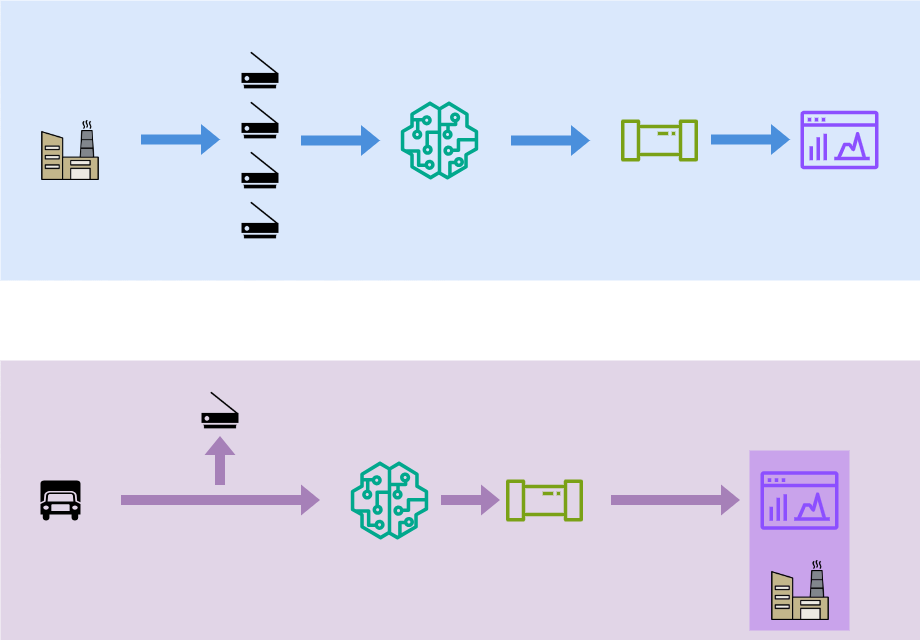

The diagram above was exported from draw.io. Its source (the exported page's mxGraphModel, read from the mxfile embedded in the PNG):
<mxGraphModel dx="376" dy="800" grid="1" gridSize="10" guides="1" tooltips="1" connect="1" arrows="1" fold="1" page="1" pageScale="1" pageWidth="1169" pageHeight="827" math="0" shadow="0">
  <root>
    <mxCell id="0" />
    <mxCell id="1" parent="0" />
    <mxCell id="tx0Dd5_qyHQ1eC8o_WWy-1" value="" style="rounded=0;whiteSpace=wrap;html=1;fillColor=#dae8fc;strokeColor=none;" vertex="1" parent="1">
      <mxGeometry x="80" y="80" width="920" height="280" as="geometry" />
    </mxCell>
    <mxCell id="tx0Dd5_qyHQ1eC8o_WWy-2" value="" style="rounded=0;whiteSpace=wrap;html=1;fillColor=#e1d5e7;strokeColor=none;" vertex="1" parent="1">
      <mxGeometry x="80" y="440" width="920" height="280" as="geometry" />
    </mxCell>
    <mxCell id="tx0Dd5_qyHQ1eC8o_WWy-6" value="" style="shape=image;html=1;verticalAlign=top;verticalLabelPosition=bottom;labelBackgroundColor=#ffffff;imageAspect=0;aspect=fixed;image=https://cdn1.iconfinder.com/data/icons/2-building-line-filled/614/Factory-128.png" vertex="1" parent="1">
      <mxGeometry x="110" y="190" width="80" height="80" as="geometry" />
    </mxCell>
    <mxCell id="tx0Dd5_qyHQ1eC8o_WWy-9" value="" style="shape=image;html=1;verticalAlign=top;verticalLabelPosition=bottom;labelBackgroundColor=#ffffff;imageAspect=0;aspect=fixed;image=https://cdn1.iconfinder.com/data/icons/computer-hardware-glyphs-vol-2/52/scanner__scan__machine__media__multimedia__scanning__office-128.png" vertex="1" parent="1">
      <mxGeometry x="320" y="130" width="40" height="40" as="geometry" />
    </mxCell>
    <mxCell id="tx0Dd5_qyHQ1eC8o_WWy-10" value="" style="shape=image;html=1;verticalAlign=top;verticalLabelPosition=bottom;labelBackgroundColor=#ffffff;imageAspect=0;aspect=fixed;image=https://cdn1.iconfinder.com/data/icons/computer-hardware-glyphs-vol-2/52/scanner__scan__machine__media__multimedia__scanning__office-128.png" vertex="1" parent="1">
      <mxGeometry x="320" y="180" width="40" height="40" as="geometry" />
    </mxCell>
    <mxCell id="tx0Dd5_qyHQ1eC8o_WWy-12" value="" style="shape=image;html=1;verticalAlign=top;verticalLabelPosition=bottom;labelBackgroundColor=#ffffff;imageAspect=0;aspect=fixed;image=https://cdn1.iconfinder.com/data/icons/computer-hardware-glyphs-vol-2/52/scanner__scan__machine__media__multimedia__scanning__office-128.png" vertex="1" parent="1">
      <mxGeometry x="320" y="230" width="40" height="40" as="geometry" />
    </mxCell>
    <mxCell id="tx0Dd5_qyHQ1eC8o_WWy-13" value="" style="shape=image;html=1;verticalAlign=top;verticalLabelPosition=bottom;labelBackgroundColor=#ffffff;imageAspect=0;aspect=fixed;image=https://cdn1.iconfinder.com/data/icons/computer-hardware-glyphs-vol-2/52/scanner__scan__machine__media__multimedia__scanning__office-128.png" vertex="1" parent="1">
      <mxGeometry x="320" y="280" width="40" height="40" as="geometry" />
    </mxCell>
    <mxCell id="tx0Dd5_qyHQ1eC8o_WWy-15" value="" style="sketch=0;outlineConnect=0;fontColor=#232F3E;gradientColor=none;fillColor=#01A88D;strokeColor=none;dashed=0;verticalLabelPosition=bottom;verticalAlign=top;align=center;html=1;fontSize=12;fontStyle=0;aspect=fixed;pointerEvents=1;shape=mxgraph.aws4.sagemaker_model;" vertex="1" parent="1">
      <mxGeometry x="480" y="181" width="78" height="78" as="geometry" />
    </mxCell>
    <mxCell id="tx0Dd5_qyHQ1eC8o_WWy-16" value="" style="sketch=0;outlineConnect=0;fontColor=#232F3E;gradientColor=none;fillColor=#7AA116;strokeColor=none;dashed=0;verticalLabelPosition=bottom;verticalAlign=top;align=center;html=1;fontSize=12;fontStyle=0;aspect=fixed;pointerEvents=1;shape=mxgraph.aws4.iot_analytics_pipeline;" vertex="1" parent="1">
      <mxGeometry x="700" y="199" width="78" height="42" as="geometry" />
    </mxCell>
    <mxCell id="tx0Dd5_qyHQ1eC8o_WWy-17" value="" style="sketch=0;outlineConnect=0;fontColor=#232F3E;gradientColor=none;fillColor=#8C4FFF;strokeColor=none;dashed=0;verticalLabelPosition=bottom;verticalAlign=top;align=center;html=1;fontSize=12;fontStyle=0;aspect=fixed;pointerEvents=1;shape=mxgraph.aws4.opensearch_dashboards;" vertex="1" parent="1">
      <mxGeometry x="880" y="190" width="78" height="59" as="geometry" />
    </mxCell>
    <mxCell id="tx0Dd5_qyHQ1eC8o_WWy-22" value="" style="shape=flexArrow;endArrow=classic;html=1;rounded=0;fillColor=#4A8FDC;strokeColor=none;" edge="1" parent="1">
      <mxGeometry width="50" height="50" relative="1" as="geometry">
        <mxPoint x="790" y="219" as="sourcePoint" />
        <mxPoint x="870" y="219" as="targetPoint" />
      </mxGeometry>
    </mxCell>
    <mxCell id="tx0Dd5_qyHQ1eC8o_WWy-23" value="" style="shape=flexArrow;endArrow=classic;html=1;rounded=0;fillColor=#4A8FDC;strokeColor=none;" edge="1" parent="1">
      <mxGeometry width="50" height="50" relative="1" as="geometry">
        <mxPoint x="220" y="219" as="sourcePoint" />
        <mxPoint x="300" y="219" as="targetPoint" />
      </mxGeometry>
    </mxCell>
    <mxCell id="tx0Dd5_qyHQ1eC8o_WWy-24" value="" style="shape=flexArrow;endArrow=classic;html=1;rounded=0;fillColor=#4A8FDC;strokeColor=none;" edge="1" parent="1">
      <mxGeometry width="50" height="50" relative="1" as="geometry">
        <mxPoint x="380" y="220" as="sourcePoint" />
        <mxPoint x="460" y="220" as="targetPoint" />
      </mxGeometry>
    </mxCell>
    <mxCell id="tx0Dd5_qyHQ1eC8o_WWy-25" value="" style="shape=flexArrow;endArrow=classic;html=1;rounded=0;fillColor=#4A8FDC;strokeColor=none;" edge="1" parent="1">
      <mxGeometry width="50" height="50" relative="1" as="geometry">
        <mxPoint x="590" y="220" as="sourcePoint" />
        <mxPoint x="670" y="220" as="targetPoint" />
      </mxGeometry>
    </mxCell>
    <mxCell id="tx0Dd5_qyHQ1eC8o_WWy-29" value="" style="shape=mxgraph.signs.transportation.truck_6;html=1;pointerEvents=1;fillColor=#000000;strokeColor=none;verticalLabelPosition=bottom;verticalAlign=top;align=center;" vertex="1" parent="1">
      <mxGeometry x="120" y="560" width="40" height="40" as="geometry" />
    </mxCell>
    <mxCell id="tx0Dd5_qyHQ1eC8o_WWy-30" value="" style="shape=image;html=1;verticalAlign=top;verticalLabelPosition=bottom;labelBackgroundColor=#ffffff;imageAspect=0;aspect=fixed;image=https://cdn1.iconfinder.com/data/icons/computer-hardware-glyphs-vol-2/52/scanner__scan__machine__media__multimedia__scanning__office-128.png" vertex="1" parent="1">
      <mxGeometry x="280" y="470" width="40" height="40" as="geometry" />
    </mxCell>
    <mxCell id="tx0Dd5_qyHQ1eC8o_WWy-33" value="" style="sketch=0;outlineConnect=0;fontColor=#232F3E;gradientColor=none;fillColor=#01A88D;strokeColor=none;dashed=0;verticalLabelPosition=bottom;verticalAlign=top;align=center;html=1;fontSize=12;fontStyle=0;aspect=fixed;pointerEvents=1;shape=mxgraph.aws4.sagemaker_model;" vertex="1" parent="1">
      <mxGeometry x="430" y="541" width="78" height="78" as="geometry" />
    </mxCell>
    <mxCell id="tx0Dd5_qyHQ1eC8o_WWy-34" value="" style="sketch=0;outlineConnect=0;fontColor=#232F3E;gradientColor=none;fillColor=#7AA116;strokeColor=none;dashed=0;verticalLabelPosition=bottom;verticalAlign=top;align=center;html=1;fontSize=12;fontStyle=0;aspect=fixed;pointerEvents=1;shape=mxgraph.aws4.iot_analytics_pipeline;" vertex="1" parent="1">
      <mxGeometry x="585" y="559" width="78" height="42" as="geometry" />
    </mxCell>
    <mxCell id="tx0Dd5_qyHQ1eC8o_WWy-36" value="" style="shape=flexArrow;endArrow=classic;html=1;rounded=0;fillColor=#A680B8;strokeColor=none;" edge="1" parent="1">
      <mxGeometry width="50" height="50" relative="1" as="geometry">
        <mxPoint x="200" y="579.5" as="sourcePoint" />
        <mxPoint x="400" y="579.5" as="targetPoint" />
      </mxGeometry>
    </mxCell>
    <mxCell id="tx0Dd5_qyHQ1eC8o_WWy-37" value="" style="shape=flexArrow;endArrow=classic;html=1;rounded=0;fillColor=#A680B8;strokeColor=none;" edge="1" parent="1">
      <mxGeometry width="50" height="50" relative="1" as="geometry">
        <mxPoint x="299.5" y="565" as="sourcePoint" />
        <mxPoint x="299.5" y="515" as="targetPoint" />
      </mxGeometry>
    </mxCell>
    <mxCell id="tx0Dd5_qyHQ1eC8o_WWy-38" value="" style="shape=flexArrow;endArrow=classic;html=1;rounded=0;fillColor=#A680B8;strokeColor=none;" edge="1" parent="1">
      <mxGeometry width="50" height="50" relative="1" as="geometry">
        <mxPoint x="520" y="579.5" as="sourcePoint" />
        <mxPoint x="580" y="579.5" as="targetPoint" />
      </mxGeometry>
    </mxCell>
    <mxCell id="tx0Dd5_qyHQ1eC8o_WWy-40" value="" style="rounded=0;whiteSpace=wrap;html=1;strokeColor=none;fillColor=#C9A3EB;fontColor=#ffffff;" vertex="1" parent="1">
      <mxGeometry x="829" y="530" width="100" height="180" as="geometry" />
    </mxCell>
    <mxCell id="tx0Dd5_qyHQ1eC8o_WWy-39" value="" style="shape=flexArrow;endArrow=classic;html=1;rounded=0;fillColor=#A680B8;strokeColor=none;" edge="1" parent="1">
      <mxGeometry width="50" height="50" relative="1" as="geometry">
        <mxPoint x="690" y="579.5" as="sourcePoint" />
        <mxPoint x="820" y="579.5" as="targetPoint" />
      </mxGeometry>
    </mxCell>
    <mxCell id="tx0Dd5_qyHQ1eC8o_WWy-35" value="" style="sketch=0;outlineConnect=0;fontColor=#232F3E;gradientColor=none;fillColor=#8C4FFF;strokeColor=none;dashed=0;verticalLabelPosition=bottom;verticalAlign=top;align=center;html=1;fontSize=12;fontStyle=0;aspect=fixed;pointerEvents=1;shape=mxgraph.aws4.opensearch_dashboards;" vertex="1" parent="1">
      <mxGeometry x="840" y="550.5" width="78" height="59" as="geometry" />
    </mxCell>
    <mxCell id="tx0Dd5_qyHQ1eC8o_WWy-27" value="" style="shape=image;html=1;verticalAlign=top;verticalLabelPosition=bottom;labelBackgroundColor=#ffffff;imageAspect=0;aspect=fixed;image=https://cdn1.iconfinder.com/data/icons/2-building-line-filled/614/Factory-128.png" vertex="1" parent="1">
      <mxGeometry x="840" y="630" width="80" height="80" as="geometry" />
    </mxCell>
  </root>
</mxGraphModel>